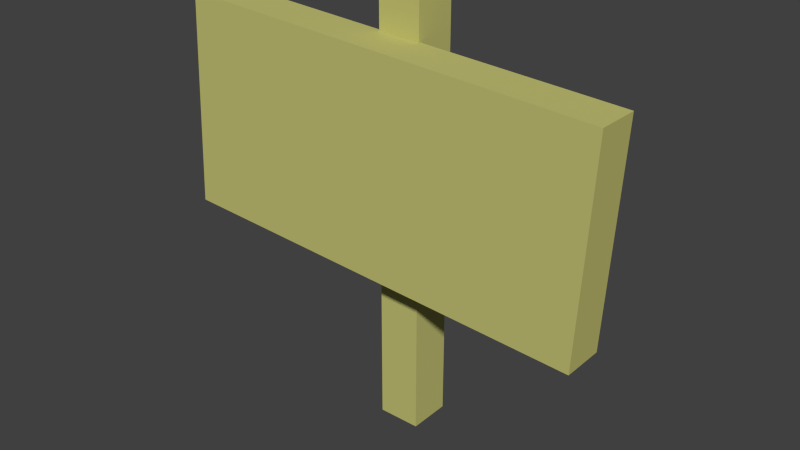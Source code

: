 # Source: Normal_Sign.blend  (saved by Blender 2.72.0; exported with 4.5.12 LTS)
import bpy
from mathutils import Matrix  # noqa: F401  (used for matrix-valued properties, if any)

bpy.ops.wm.read_factory_settings(use_empty=True)
scene = bpy.context.scene
scene.name = 'Scene'

# ---- collections
col_collection_1 = bpy.data.collections.new('Collection 1'); scene.collection.children.link(col_collection_1)

# ---- materials (node trees are filled in below, after node groups)
mat_maderaamarilla = bpy.data.materials.new('Maderaamarilla')
mat_maderaamarilla.alpha_threshold = 0.0
mat_maderaamarilla.use_transparent_shadow = False
mat_maderaamarilla.diffuse_color = (0.5489, 0.5355, 0.1744, 1.0)
mat_maderaamarilla.roughness = 0.5
mat_maderaamarilla.line_color = (0.0, 0.0, 0.0, 1.0)

# ---- material node trees

# ---- world
world_world = bpy.data.worlds.new('World'); scene.world = world_world
world_world.color = (0.05088, 0.05088, 0.05088)
world_world.use_sun_shadow = False
world_world.sun_shadow_jitter_overblur = 0.0
world_world.cycles.sampling_method = 'MANUAL'
world_world.cycles.sample_map_resolution = 256

# ---- meshes
me_cube = bpy.data.meshes.new('Cube')
me_cube.from_pydata([(-0.5125, -0.1426, -0.06293), (-0.5125, -0.04256, -0.06293), (0.4862, -0.04256, -0.1155), (0.4862, -0.1426, -0.1155), (-0.4862, -0.1426, 0.4364), (-0.4862, -0.04256, 0.4364), (0.5125, -0.04256, 0.3838), (0.5125, -0.1426, 0.3838), (-0.05, -0.05, -0.5), (-0.05, 0.05, -0.5), (0.05, 0.05, -0.5), (0.05, -0.05, -0.5), (-0.05, -0.05, 0.5), (-0.05, 0.05, 0.5), (0.05, 0.05, 0.5), (0.05, -0.05, 0.5)], [], [(4, 5, 1, 0), (5, 6, 2, 1), (6, 7, 3, 2), (7, 4, 0, 3), (0, 1, 2, 3), (7, 6, 5, 4), (12, 13, 9, 8), (13, 14, 10, 9), (14, 15, 11, 10), (15, 12, 8, 11), (8, 9, 10, 11), (15, 14, 13, 12)])
me_cube.materials.append(mat_maderaamarilla)
me_cube.use_remesh_preserve_volume = False
me_cube.use_remesh_preserve_attributes = False
me_cube.use_mirror_vertex_groups = False
me_cube.update()

# ---- objects
ob_letrero = bpy.data.objects.new('Letrero', me_cube)

# ---- transforms, parenting, visibility, modifiers, constraints
ob_letrero.location = (0.0, 0.0, 0.0)
ob_letrero.lineart.crease_threshold = 0.0

# ---- collection membership
col_collection_1.objects.link(ob_letrero)

# ---- scene / render settings (as saved in the file)
scene.frame_start = 1; scene.frame_end = 250; scene.frame_set(1)
scene.render.engine = 'BLENDER_EEVEE_NEXT'
scene.render.resolution_percentage = 50
scene.render.dither_intensity = 0.0
scene.cycles.use_denoising = False
scene.cycles.samples = 10
scene.cycles.sampling_pattern = 'TABULATED_SOBOL'
scene.cycles.light_sampling_threshold = 0.0
scene.cycles.use_adaptive_sampling = False
scene.cycles.use_light_tree = False
scene.cycles.blur_glossy = 0.0
scene.cycles.pixel_filter_type = 'GAUSSIAN'
scene.cycles.sample_clamp_indirect = 0.0
scene.view_settings.view_transform = 'Standard'
bpy.context.view_layer.update()

# ---- added for rendering (the .blend has no active camera and no usable light): camera, sun
cam_auto = bpy.data.cameras.new('AutoCamera')
cam_auto.lens = 50.0
cam_auto.sensor_width = 36.0
cam_auto.clip_end = 1000.0
ob_auto_camera = bpy.data.objects.new('AutoCamera', cam_auto)
scene.collection.objects.link(ob_auto_camera)
ob_auto_camera.location = (1.33679, -1.65043, 1.06943)
ob_auto_camera.rotation_euler = (1.09748, -7.21219e-08, 0.694738)
scene.camera = ob_auto_camera
light_auto_sun = bpy.data.lights.new('AutoSun', 'SUN')
light_auto_sun.energy = 3.0
light_auto_sun.angle = 0.0523599
ob_auto_sun = bpy.data.objects.new('AutoSun', light_auto_sun)
scene.collection.objects.link(ob_auto_sun)
ob_auto_sun.rotation_euler = (0.872665, 0.174533, 0.523599)
bpy.context.view_layer.update()
